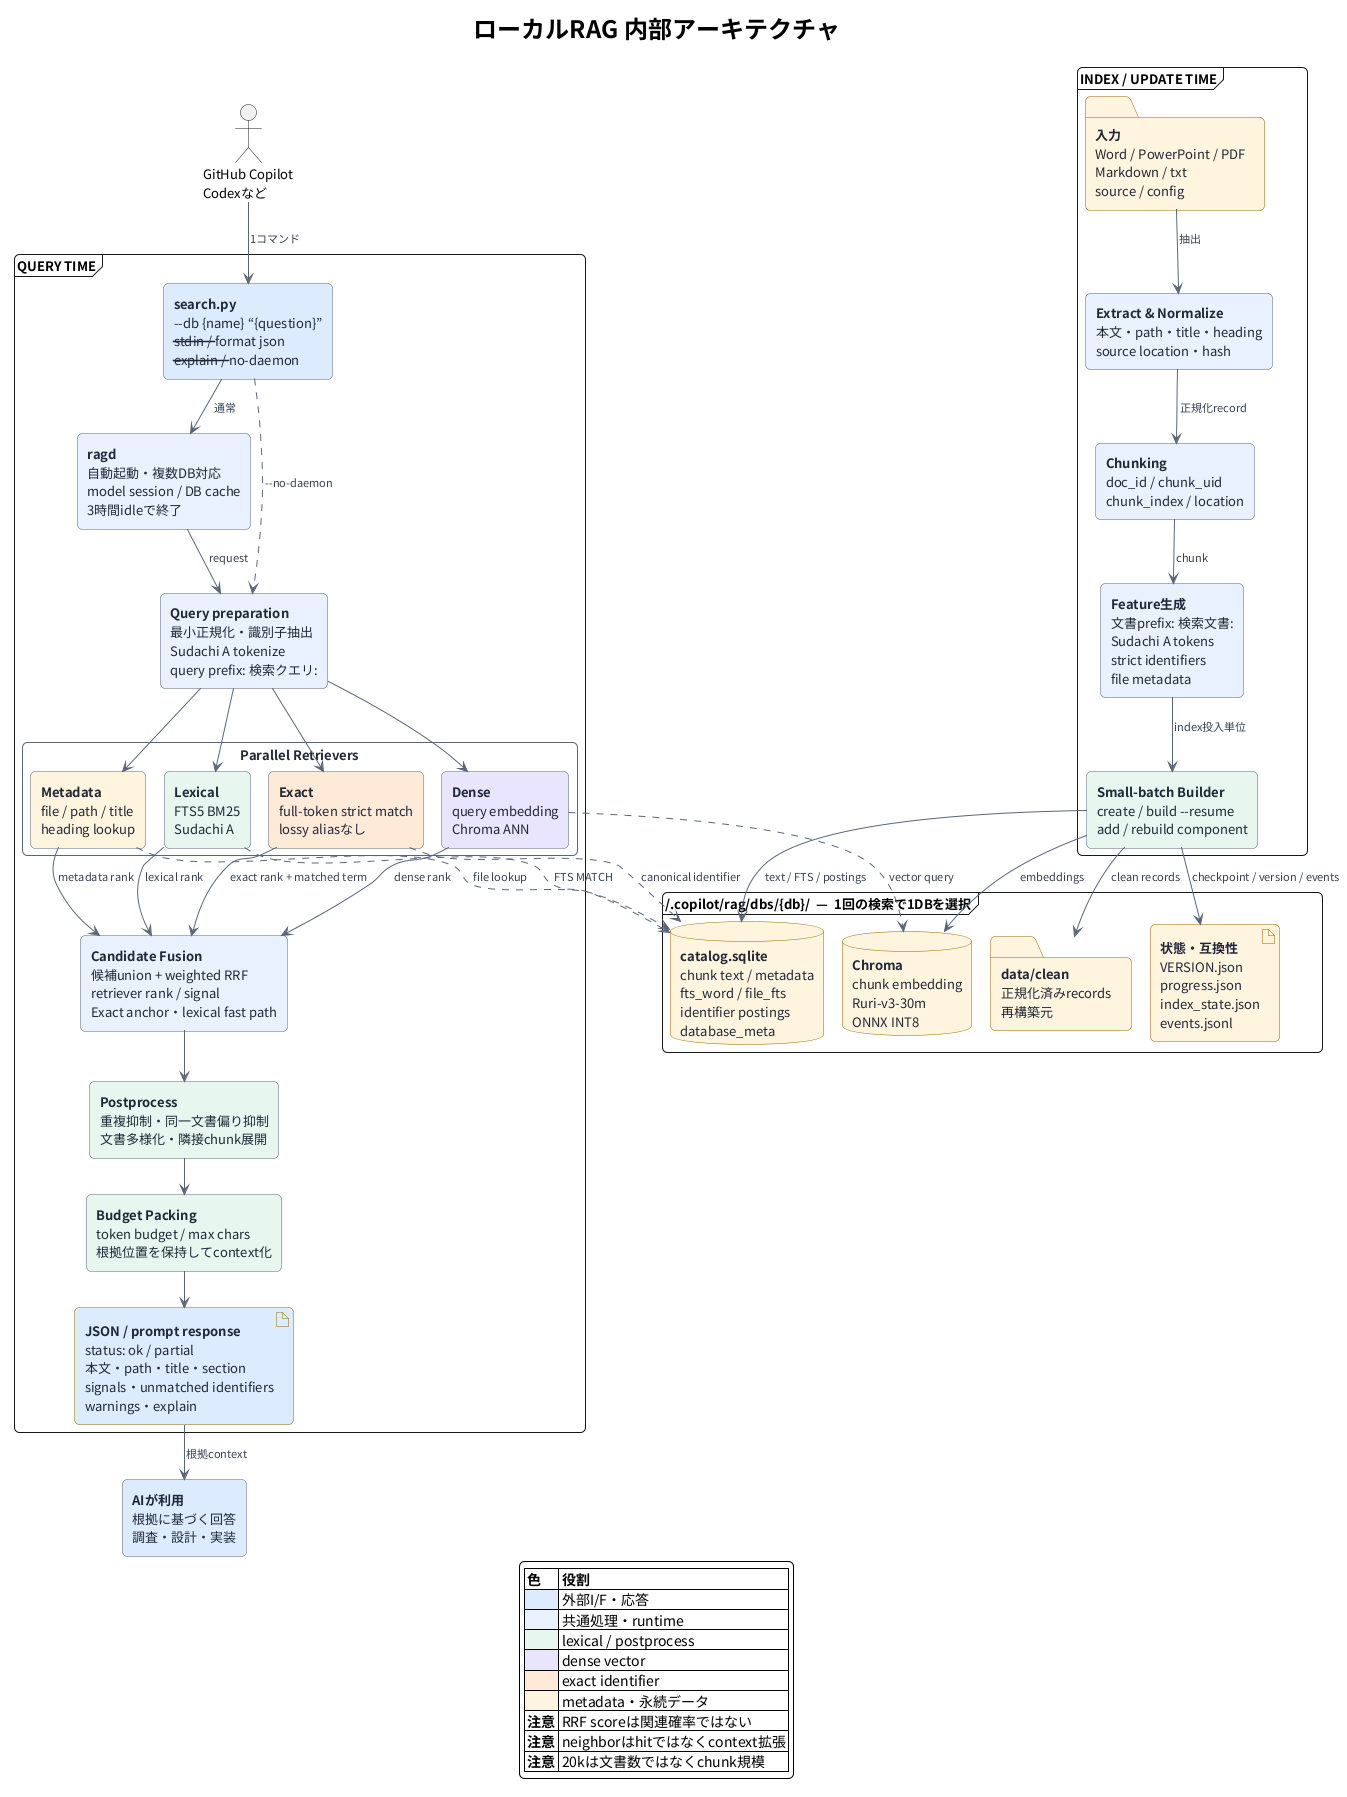

The diagram above was rendered by PlantUML. Its source (embedded in the PNG):
@startuml
!pragma layout smetana

title ローカルRAG 内部アーキテクチャ

top to bottom direction
skinparam backgroundColor #FFFFFF
skinparam shadowing false
skinparam roundCorner 10
skinparam defaultFontName "Noto Sans JP"
skinparam defaultFontSize 13
skinparam titleFontSize 24
skinparam titleFontStyle bold
skinparam ArrowColor #596579
skinparam ArrowFontColor #364152
skinparam ArrowFontSize 11
skinparam componentStyle rectangle
skinparam packageStyle rectangle
skinparam linetype ortho
skinparam rectangleBorderColor #596579
skinparam rectangleFontColor #202938
skinparam databaseBorderColor #9A6700
skinparam databaseFontColor #202938
skinparam folderBorderColor #9A6700
skinparam folderFontColor #202938
skinparam artifactBorderColor #9A6700
skinparam artifactFontColor #202938
skinparam noteBorderColor #8A94A6
skinparam noteBackgroundColor #F7F8FA
skinparam noteFontColor #202938

actor "GitHub Copilot\nCodexなど" as Agent

frame "QUERY TIME" as QueryLane {
  rectangle "<b>search.py</b>\n--db {name} “{question}”\n--stdin / --format json\n--explain / --no-daemon" as CLI #DDEBFF

  rectangle "<b>ragd</b>\n自動起動・複数DB対応\nmodel session / DB cache\n3時間idleで終了" as Daemon #E8F1FF

  rectangle "<b>Query preparation</b>\n最小正規化・識別子抽出\nSudachi A tokenize\nquery prefix: 検索クエリ:" as Prep #E8F1FF

  package "Parallel Retrievers" as Retrievers {
    rectangle "<b>Dense</b>\nquery embedding\nChroma ANN" as Dense #E9E4FF
    rectangle "<b>Lexical</b>\nFTS5 BM25\nSudachi A" as Lexical #E7F6EF
    rectangle "<b>Exact</b>\nfull-token strict match\nlossy aliasなし" as Exact #FFE8D6
    rectangle "<b>Metadata</b>\nfile / path / title\nheading lookup" as Metadata #FFF4DE

    Dense -[hidden]right- Lexical
    Lexical -[hidden]right- Exact
    Exact -[hidden]right- Metadata
  }

  rectangle "<b>Candidate Fusion</b>\n候補union + weighted RRF\nretriever rank / signal\nExact anchor・lexical fast path" as Fusion #E8F1FF

  rectangle "<b>Postprocess</b>\n重複抑制・同一文書偏り抑制\n文書多様化・隣接chunk展開" as Post #E7F6EF

  rectangle "<b>Budget Packing</b>\ntoken budget / max chars\n根拠位置を保持してcontext化" as Packing #E7F6EF

  artifact "<b>JSON / prompt response</b>\nstatus: ok / partial\n本文・path・title・section\nsignals・unmatched identifiers\nwarnings・explain" as Response #DDEBFF

  CLI --> Daemon : 通常
  CLI ..> Prep : --no-daemon
  Daemon --> Prep : request

  Prep --> Dense
  Prep --> Lexical
  Prep --> Exact
  Prep --> Metadata

  Dense --> Fusion : dense rank
  Lexical --> Fusion : lexical rank
  Exact --> Fusion : exact rank + matched term
  Metadata --> Fusion : metadata rank

  Fusion --> Post
  Post --> Packing
  Packing --> Response
}

rectangle "<b>AIが利用</b>\n根拠に基づく回答\n調査・設計・実装" as Answer #DDEBFF

Agent --> CLI : 1コマンド
Response --> Answer : 根拠context

frame "~/.copilot/rag/dbs/{db}/  —  1回の検索で1DBを選択" as StorageLane {
  database "<b>Chroma</b>\nchunk embedding\nRuri-v3-30m\nONNX INT8" as Chroma #FFF4DE
  database "<b>catalog.sqlite</b>\nchunk text / metadata\nfts_word / file_fts\nidentifier postings\ndatabase_meta" as Catalog #FFF4DE
  folder "<b>data/clean</b>\n正規化済みrecords\n再構築元" as Clean #FFF4DE
  artifact "<b>状態・互換性</b>\nVERSION.json\nprogress.json\nindex_state.json\nevents.jsonl" as State #FFF4DE

  Chroma -[hidden]right- Catalog
  Catalog -[hidden]right- Clean
  Clean -[hidden]right- State
}

Dense ..> Chroma : vector query
Lexical ..> Catalog : FTS MATCH
Exact ..> Catalog : canonical identifier
Metadata ..> Catalog : file lookup

frame "INDEX / UPDATE TIME" as IndexLane {
  folder "<b>入力</b>\nWord / PowerPoint / PDF\nMarkdown / txt\nsource / config" as Sources #FFF4DE
  rectangle "<b>Extract & Normalize</b>\n本文・path・title・heading\nsource location・hash" as Extract #E8F1FF
  rectangle "<b>Chunking</b>\ndoc_id / chunk_uid\nchunk_index / location" as Chunking #E8F1FF
  rectangle "<b>Feature生成</b>\n文書prefix: 検索文書:\nSudachi A tokens\nstrict identifiers\nfile metadata" as Features #E8F1FF
  rectangle "<b>Small-batch Builder</b>\ncreate / build --resume\nadd / rebuild component" as Builder #E7F6EF

  Sources --> Extract : 抽出
  Extract --> Chunking : 正規化record
  Chunking --> Features : chunk
  Features --> Builder : index投入単位
}

Builder --> Chroma : embeddings
Builder --> Catalog : text / FTS / postings
Builder --> Clean : clean records
Builder --> State : checkpoint / version / events

QueryLane -[hidden]down- StorageLane
StorageLane -[hidden]down- IndexLane

legend bottom
  |= 色 |= 役割 |
  |<#DDEBFF> | 外部I/F・応答 |
  |<#E8F1FF> | 共通処理・runtime |
  |<#E7F6EF> | lexical / postprocess |
  |<#E9E4FF> | dense vector |
  |<#FFE8D6> | exact identifier |
  |<#FFF4DE> | metadata・永続データ |
  | <b>注意</b> | RRF scoreは関連確率ではない |
  | <b>注意</b> | neighborはhitではなくcontext拡張 |
  | <b>注意</b> | 20kは文書数ではなくchunk規模 |
endlegend

@enduml